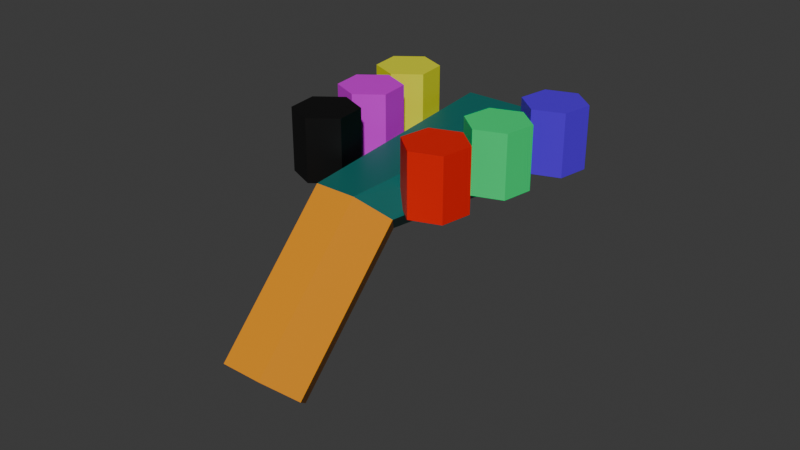# Source: piou-piou.blend  (saved by Blender 4.2.66; exported with 4.5.12 LTS)
import bpy
from mathutils import Matrix  # noqa: F401  (used for matrix-valued properties, if any)

bpy.ops.wm.read_factory_settings(use_empty=True)
scene = bpy.context.scene
scene.name = 'Scene'

# ---- collections
col_collection = bpy.data.collections.new('Collection'); scene.collection.children.link(col_collection)

# ---- materials (node trees are filled in below, after node groups)
mat_crosse = bpy.data.materials.new('crosse')
mat_material_002 = bpy.data.materials.new('Material.002')
mat_material_001 = bpy.data.materials.new('Material.001')
mat_material_003 = bpy.data.materials.new('Material.003')
mat_material_006 = bpy.data.materials.new('Material.006')
mat_material_005 = bpy.data.materials.new('Material.005')
mat_cannon = bpy.data.materials.new('cannon')
mat_material_004 = bpy.data.materials.new('Material.004')

# ---- material node trees
mat_crosse.use_nodes = True; mat_crosse.node_tree.nodes.clear()
_N = mat_crosse.node_tree.nodes; _L = mat_crosse.node_tree.links
n0 = _N.new('ShaderNodeBsdfPrincipled'); n0.name = 'Principled BSDF'; n0.location = (10, 300)
n0.inputs[0].default_value = (0.8003, 0.2855, 0.0007925, 1.0)
n1 = _N.new('ShaderNodeOutputMaterial'); n1.name = 'Material Output'; n1.location = (300, 300)
_L.new(n0.outputs[0], n1.inputs[0])
n1.is_active_output = True
mat_material_002.use_nodes = True; mat_material_002.node_tree.nodes.clear()
_N = mat_material_002.node_tree.nodes; _L = mat_material_002.node_tree.links
n0 = _N.new('ShaderNodeBsdfPrincipled'); n0.name = 'Principled BSDF'; n0.location = (10, 300)
n0.inputs[0].default_value = (0.09196, 0.0, 0.8004, 1.0)
n1 = _N.new('ShaderNodeOutputMaterial'); n1.name = 'Material Output'; n1.location = (300, 300)
_L.new(n0.outputs[0], n1.inputs[0])
n1.is_active_output = True
mat_material_001.use_nodes = True; mat_material_001.node_tree.nodes.clear()
_N = mat_material_001.node_tree.nodes; _L = mat_material_001.node_tree.links
n0 = _N.new('ShaderNodeBsdfPrincipled'); n0.name = 'Principled BSDF'; n0.location = (10, 300)
n0.inputs[0].default_value = (0.8004, 0.006133, 0.0, 1.0)
n1 = _N.new('ShaderNodeOutputMaterial'); n1.name = 'Material Output'; n1.location = (300, 300)
_L.new(n0.outputs[0], n1.inputs[0])
n1.is_active_output = True
mat_material_003.use_nodes = True; mat_material_003.node_tree.nodes.clear()
_N = mat_material_003.node_tree.nodes; _L = mat_material_003.node_tree.links
n0 = _N.new('ShaderNodeBsdfPrincipled'); n0.name = 'Principled BSDF'; n0.location = (10, 300)
n0.inputs[0].default_value = (0.0, 0.8005, 0.1945, 1.0)
n1 = _N.new('ShaderNodeOutputMaterial'); n1.name = 'Material Output'; n1.location = (300, 300)
_L.new(n0.outputs[0], n1.inputs[0])
n1.is_active_output = True
mat_material_006.use_nodes = True; mat_material_006.node_tree.nodes.clear()
_N = mat_material_006.node_tree.nodes; _L = mat_material_006.node_tree.links
n0 = _N.new('ShaderNodeBsdfPrincipled'); n0.name = 'Principled BSDF'; n0.location = (10, 300)
n0.inputs[0].default_value = (0.0, 0.0, 0.0, 1.0)
n1 = _N.new('ShaderNodeOutputMaterial'); n1.name = 'Material Output'; n1.location = (300, 300)
_L.new(n0.outputs[0], n1.inputs[0])
n1.is_active_output = True
mat_material_005.use_nodes = True; mat_material_005.node_tree.nodes.clear()
_N = mat_material_005.node_tree.nodes; _L = mat_material_005.node_tree.links
n0 = _N.new('ShaderNodeBsdfPrincipled'); n0.name = 'Principled BSDF'; n0.location = (10, 300)
n0.inputs[0].default_value = (0.7278, 0.0, 0.8009, 1.0)
n1 = _N.new('ShaderNodeOutputMaterial'); n1.name = 'Material Output'; n1.location = (300, 300)
_L.new(n0.outputs[0], n1.inputs[0])
n1.is_active_output = True
mat_cannon.use_nodes = True; mat_cannon.node_tree.nodes.clear()
_N = mat_cannon.node_tree.nodes; _L = mat_cannon.node_tree.links
n0 = _N.new('ShaderNodeBsdfPrincipled'); n0.name = 'Principled BSDF'; n0.location = (10, 300)
n0.inputs[0].default_value = (0.0, 0.1435, 0.1285, 1.0)
n1 = _N.new('ShaderNodeOutputMaterial'); n1.name = 'Material Output'; n1.location = (300, 300)
_L.new(n0.outputs[0], n1.inputs[0])
n1.is_active_output = True
mat_material_004.use_nodes = True; mat_material_004.node_tree.nodes.clear()
_N = mat_material_004.node_tree.nodes; _L = mat_material_004.node_tree.links
n0 = _N.new('ShaderNodeBsdfPrincipled'); n0.name = 'Principled BSDF'; n0.location = (10, 300)
n0.inputs[0].default_value = (0.7888, 0.8003, 0.01217, 1.0)
n1 = _N.new('ShaderNodeOutputMaterial'); n1.name = 'Material Output'; n1.location = (300, 300)
_L.new(n0.outputs[0], n1.inputs[0])
n1.is_active_output = True

# ---- world
world_world = bpy.data.worlds.new('World'); scene.world = world_world
world_world.use_nodes = True; world_world.node_tree.nodes.clear()
_N = world_world.node_tree.nodes; _L = world_world.node_tree.links
n0 = _N.new('ShaderNodeOutputWorld'); n0.name = 'World Output'; n0.location = (300, 300)
n1 = _N.new('ShaderNodeBackground'); n1.name = 'Background'; n1.location = (10, 300)
n1.inputs[0].default_value = (0.05088, 0.05088, 0.05088, 1.0)
_L.new(n1.outputs[0], n0.inputs[0])
n0.is_active_output = True
world_world.color = (0.05088, 0.05088, 0.05088)
world_world.sun_shadow_jitter_overblur = 0.0

# ---- meshes
me_cylinder_004 = bpy.data.meshes.new('Cylinder.004')
me_cylinder_004.from_pydata([(0.0, 1.0, -1.0), (0.0, 1.0, 1.0), (0.866, 0.5, -1.0), (0.866, 0.5, 1.0), (0.866, -0.5, -1.0), (0.866, -0.5, 1.0), (0.0, -1.0, -1.0), (0.0, -1.0, 1.0), (-0.866, -0.5, -1.0), (-0.866, -0.5, 1.0), (-0.866, 0.5, -1.0), (-0.866, 0.5, 1.0), (3.517, 2.202, -2.711), (2.474, 2.202, -3.239), (3.169, 2.779, -2.548), (2.126, 2.779, -3.076), (2.635, 2.649, -2.298), (1.592, 2.649, -2.826), (2.449, 1.943, -2.211), (1.406, 1.943, -2.739), (2.797, 1.366, -2.374), (1.754, 1.366, -2.902), (3.331, 1.496, -2.624), (2.288, 1.496, -3.152), (1.036, 1.599, -1.548), (-0.007029, 1.599, -2.077), (0.6876, 2.175, -1.385), (-0.3551, 2.175, -1.914), (0.1536, 2.045, -1.135), (-0.889, 2.045, -1.663), (-0.03226, 1.339, -1.048), (-1.075, 1.339, -1.576), (0.3158, 0.7623, -1.211), (-0.7268, 0.7623, -1.739), (0.8497, 0.8922, -1.461), (-0.1929, 0.8922, -1.99), (2.282, 1.902, -2.133), (1.24, 1.902, -2.661), (1.934, 2.479, -1.97), (0.8917, 2.479, -2.498), (1.4, 2.349, -1.719), (0.3578, 2.349, -2.248), (1.215, 1.642, -1.632), (0.1719, 1.642, -2.16), (1.563, 1.066, -1.795), (0.52, 1.066, -2.324), (2.097, 1.196, -2.045), (1.054, 1.196, -2.574), (1.03, -1.605, -1.546), (-0.01285, -1.605, -2.074), (0.8185, -0.9122, -1.447), (-0.2241, -0.9122, -1.975), (0.2806, -0.8197, -1.195), (-0.7621, -0.8197, -1.723), (-0.04615, -1.42, -1.042), (-1.089, -1.42, -1.57), (0.1651, -2.112, -1.141), (-0.8775, -2.112, -1.669), (0.7031, -2.205, -1.393), (-0.3396, -2.205, -1.921), (2.251, -1.815, -2.118), (1.208, -1.815, -2.646), (2.039, -1.122, -2.019), (0.9967, -1.122, -2.547), (1.501, -1.03, -1.767), (0.4588, -1.03, -2.295), (1.175, -1.63, -1.614), (0.132, -1.63, -2.142), (1.386, -2.322, -1.713), (0.3433, -2.322, -2.241), (1.924, -2.415, -1.965), (0.8813, -2.415, -2.493), (2.785, 0.8097, -2.689), (2.785, -0.8097, -2.689), (3.19, -1.411, -2.479), (3.594, -0.8097, -2.268), (3.594, 0.8097, -2.268), (3.19, 1.411, -2.479), (3.383, -2.009, -2.648), (2.34, -2.009, -3.176), (3.172, -1.317, -2.549), (2.129, -1.317, -3.077), (2.634, -1.224, -2.297), (1.591, -1.224, -2.825), (2.307, -1.824, -2.144), (1.264, -1.824, -2.672), (2.518, -2.517, -2.243), (1.476, -2.517, -2.771), (3.056, -2.609, -2.495), (2.013, -2.609, -3.023), (3.131, 0.8808, -3.036), (3.723, 1.762, -2.729), (3.131, -0.8808, -3.036), (3.723, -1.762, -2.729), (4.316, -0.8808, -2.421), (4.316, 0.8808, -2.421), (3.308, 0.8138, -2.944), (3.723, 1.431, -2.729), (3.308, -0.8138, -2.944), (3.723, -1.431, -2.729), (4.138, -0.8138, -2.513), (4.138, 0.8138, -2.513)], [], [(0, 1, 3, 2), (2, 3, 5, 4), (4, 5, 7, 6), (6, 7, 9, 8), (3, 1, 11, 9, 7, 5), (8, 9, 11, 10), (10, 11, 1, 0), (2, 4, 94, 95), (12, 13, 15, 14), (14, 15, 17, 16), (16, 17, 19, 18), (18, 19, 21, 20), (15, 13, 23, 21, 19, 17), (20, 21, 23, 22), (22, 23, 13, 12), (12, 14, 16, 18, 20, 22), (24, 25, 27, 26), (26, 27, 29, 28), (28, 29, 31, 30), (30, 31, 33, 32), (27, 25, 35, 33, 31, 29), (32, 33, 35, 34), (34, 35, 25, 24), (24, 26, 28, 30, 32, 34), (36, 37, 39, 38), (38, 39, 41, 40), (40, 41, 43, 42), (42, 43, 45, 44), (39, 37, 47, 45, 43, 41), (44, 45, 47, 46), (46, 47, 37, 36), (36, 38, 40, 42, 44, 46), (48, 49, 51, 50), (50, 51, 53, 52), (52, 53, 55, 54), (54, 55, 57, 56), (51, 49, 59, 57, 55, 53), (56, 57, 59, 58), (58, 59, 49, 48), (48, 50, 52, 54, 56, 58), (60, 61, 63, 62), (62, 63, 65, 64), (64, 65, 67, 66), (66, 67, 69, 68), (63, 61, 71, 69, 67, 65), (68, 69, 71, 70), (70, 71, 61, 60), (60, 62, 64, 66, 68, 70), (4, 6, 93, 94), (0, 2, 95, 91), (8, 10, 90, 92), (10, 0, 91, 90), (77, 76, 75, 74, 73, 72), (6, 8, 92, 93), (78, 79, 81, 80), (80, 81, 83, 82), (82, 83, 85, 84), (84, 85, 87, 86), (81, 79, 89, 87, 85, 83), (86, 87, 89, 88), (88, 89, 79, 78), (78, 80, 82, 84, 86, 88), (97, 96, 90, 91), (96, 98, 92, 90), (98, 99, 93, 92), (99, 100, 94, 93), (100, 101, 95, 94), (101, 97, 91, 95), (77, 72, 96, 97), (72, 73, 98, 96), (73, 74, 99, 98), (74, 75, 100, 99), (75, 76, 101, 100), (76, 77, 97, 101)])
me_cylinder_004.polygons.foreach_set('material_index', [0, 0, 0, 0, 0, 0, 0, 6, 1, 1, 1, 1, 1, 1, 1, 1, 2, 2, 2, 2, 2, 2, 2, 2, 3, 3, 3, 3, 3, 3, 3, 3, 4, 4, 4, 4, 4, 4, 4, 4, 5, 5, 5, 5, 5, 5, 5, 5, 6, 6, 6, 6, 6, 6, 7, 7, 7, 7, 7, 7, 7, 7, 6, 6, 6, 6, 6, 6, 6, 6, 6, 6, 6, 6])
_uv = me_cylinder_004.uv_layers.new(name='UVMap')
_uv.uv.foreach_set('vector', [1.0, 0.5, 1.0, 1.0, 0.8333, 1.0, 0.8333, 0.5, 0.8333, 0.5, 0.8333, 1.0, 0.6667, 1.0, 0.6667, 0.5, 0.6667, 0.5, 0.6667, 1.0, 0.5, 1.0, 0.5, 0.5, 0.5, 0.5, 0.5, 1.0, 0.3333, 1.0, 0.3333, 0.5, 0.4578, 0.37, 0.25, 0.49, 0.04215, 0.37, 0.04215, 0.13, 0.25, 0.01, 0.4578, 0.13, 0.3333, 0.5, 0.3333, 1.0, 0.1667, 1.0, 0.1667, 0.5, 0.1667, 0.5, 0.1667, 1.0, -8.941e-08, 1.0, -8.941e-08, 0.5, 0.8333, 0.5, 0.6667, 0.5, 0.6667, 0.5, 0.8333, 0.5, 1.0, 0.5, 1.0, 1.0, 0.8333, 1.0, 0.8333, 0.5, 0.8333, 0.5, 0.8333, 1.0, 0.6667, 1.0, 0.6667, 0.5, 0.6667, 0.5, 0.6667, 1.0, 0.5, 1.0, 0.5, 0.5, 0.5, 0.5, 0.5, 1.0, 0.3333, 1.0, 0.3333, 0.5, 0.4578, 0.37, 0.25, 0.49, 0.04215, 0.37, 0.04215, 0.13, 0.25, 0.01, 0.4578, 0.13, 0.3333, 0.5, 0.3333, 1.0, 0.1667, 1.0, 0.1667, 0.5, 0.1667, 0.5, 0.1667, 1.0, -8.941e-08, 1.0, -8.941e-08, 0.5, 0.75, 0.49, 0.9578, 0.37, 0.9578, 0.13, 0.75, 0.01, 0.5422, 0.13, 0.5422, 0.37, 1.0, 0.5, 1.0, 1.0, 0.8333, 1.0, 0.8333, 0.5, 0.8333, 0.5, 0.8333, 1.0, 0.6667, 1.0, 0.6667, 0.5, 0.6667, 0.5, 0.6667, 1.0, 0.5, 1.0, 0.5, 0.5, 0.5, 0.5, 0.5, 1.0, 0.3333, 1.0, 0.3333, 0.5, 0.4578, 0.37, 0.25, 0.49, 0.04215, 0.37, 0.04215, 0.13, 0.25, 0.01, 0.4578, 0.13, 0.3333, 0.5, 0.3333, 1.0, 0.1667, 1.0, 0.1667, 0.5, 0.1667, 0.5, 0.1667, 1.0, -8.941e-08, 1.0, -8.941e-08, 0.5, 0.75, 0.49, 0.9578, 0.37, 0.9578, 0.13, 0.75, 0.01, 0.5422, 0.13, 0.5422, 0.37, 1.0, 0.5, 1.0, 1.0, 0.8333, 1.0, 0.8333, 0.5, 0.8333, 0.5, 0.8333, 1.0, 0.6667, 1.0, 0.6667, 0.5, 0.6667, 0.5, 0.6667, 1.0, 0.5, 1.0, 0.5, 0.5, 0.5, 0.5, 0.5, 1.0, 0.3333, 1.0, 0.3333, 0.5, 0.4578, 0.37, 0.25, 0.49, 0.04215, 0.37, 0.04215, 0.13, 0.25, 0.01, 0.4578, 0.13, 0.3333, 0.5, 0.3333, 1.0, 0.1667, 1.0, 0.1667, 0.5, 0.1667, 0.5, 0.1667, 1.0, -8.941e-08, 1.0, -8.941e-08, 0.5, 0.75, 0.49, 0.9578, 0.37, 0.9578, 0.13, 0.75, 0.01, 0.5422, 0.13, 0.5422, 0.37, 1.0, 0.5, 1.0, 1.0, 0.8333, 1.0, 0.8333, 0.5, 0.8333, 0.5, 0.8333, 1.0, 0.6667, 1.0, 0.6667, 0.5, 0.6667, 0.5, 0.6667, 1.0, 0.5, 1.0, 0.5, 0.5, 0.5, 0.5, 0.5, 1.0, 0.3333, 1.0, 0.3333, 0.5, 0.4578, 0.37, 0.25, 0.49, 0.04215, 0.37, 0.04215, 0.13, 0.25, 0.01, 0.4578, 0.13, 0.3333, 0.5, 0.3333, 1.0, 0.1667, 1.0, 0.1667, 0.5, 0.1667, 0.5, 0.1667, 1.0, -8.941e-08, 1.0, -8.941e-08, 0.5, 0.75, 0.49, 0.9578, 0.37, 0.9578, 0.13, 0.75, 0.01, 0.5422, 0.13, 0.5422, 0.37, 1.0, 0.5, 1.0, 1.0, 0.8333, 1.0, 0.8333, 0.5, 0.8333, 0.5, 0.8333, 1.0, 0.6667, 1.0, 0.6667, 0.5, 0.6667, 0.5, 0.6667, 1.0, 0.5, 1.0, 0.5, 0.5, 0.5, 0.5, 0.5, 1.0, 0.3333, 1.0, 0.3333, 0.5, 0.4578, 0.37, 0.25, 0.49, 0.04215, 0.37, 0.04215, 0.13, 0.25, 0.01, 0.4578, 0.13, 0.3333, 0.5, 0.3333, 1.0, 0.1667, 1.0, 0.1667, 0.5, 0.1667, 0.5, 0.1667, 1.0, -8.941e-08, 1.0, -8.941e-08, 0.5, 0.75, 0.49, 0.9578, 0.37, 0.9578, 0.13, 0.75, 0.01, 0.5422, 0.13, 0.5422, 0.37, 0.6667, 0.5, 0.5, 0.5, 0.5, 0.5, 0.6667, 0.5, 1.0, 0.5, 0.8333, 0.5, 0.8333, 0.5, 1.0, 0.5, 0.3333, 0.5, 0.1667, 0.5, 0.1667, 0.5, 0.3333, 0.5, 0.1667, 0.5, -8.941e-08, 0.5, -8.941e-08, 0.5, 0.1667, 0.5, 0.75, 0.4423, 0.892, 0.3603, 0.892, 0.1397, 0.75, 0.05773, 0.608, 0.1397, 0.608, 0.3603, 0.5, 0.5, 0.3333, 0.5, 0.3333, 0.5, 0.5, 0.5, 1.0, 0.5, 1.0, 1.0, 0.8333, 1.0, 0.8333, 0.5, 0.8333, 0.5, 0.8333, 1.0, 0.6667, 1.0, 0.6667, 0.5, 0.6667, 0.5, 0.6667, 1.0, 0.5, 1.0, 0.5, 0.5, 0.5, 0.5, 0.5, 1.0, 0.3333, 1.0, 0.3333, 0.5, 0.4578, 0.37, 0.25, 0.49, 0.04215, 0.37, 0.04215, 0.13, 0.25, 0.01, 0.4578, 0.13, 0.3333, 0.5, 0.3333, 1.0, 0.1667, 1.0, 0.1667, 0.5, 0.1667, 0.5, 0.1667, 1.0, -8.941e-08, 1.0, -8.941e-08, 0.5, 0.75, 0.49, 0.9578, 0.37, 0.9578, 0.13, 0.75, 0.01, 0.5422, 0.13, 0.5422, 0.37, 0.75, 0.445, 0.6043, 0.3609, 0.5422, 0.37, 0.75, 0.49, 0.6043, 0.3609, 0.6043, 0.1391, 0.5422, 0.13, 0.5422, 0.37, 0.6043, 0.1391, 0.75, 0.05502, 0.75, 0.01, 0.5422, 0.13, 0.75, 0.05502, 0.8957, 0.1391, 0.9578, 0.13, 0.75, 0.01, 0.8957, 0.1391, 0.8957, 0.3609, 0.9578, 0.37, 0.9578, 0.13, 0.8957, 0.3609, 0.75, 0.445, 0.75, 0.49, 0.9578, 0.37, 0.75, 0.4423, 0.608, 0.3603, 0.6043, 0.3609, 0.75, 0.445, 0.608, 0.3603, 0.608, 0.1397, 0.6043, 0.1391, 0.6043, 0.3609, 0.608, 0.1397, 0.75, 0.05773, 0.75, 0.05502, 0.6043, 0.1391, 0.75, 0.05773, 0.892, 0.1397, 0.8957, 0.1391, 0.75, 0.05502, 0.892, 0.1397, 0.892, 0.3603, 0.8957, 0.3609, 0.8957, 0.1391, 0.892, 0.3603, 0.75, 0.4423, 0.75, 0.445, 0.8957, 0.3609])
me_cylinder_004.materials.append(mat_crosse)
me_cylinder_004.materials.append(mat_material_002)
me_cylinder_004.materials.append(mat_material_001)
me_cylinder_004.materials.append(mat_material_003)
me_cylinder_004.materials.append(mat_material_006)
me_cylinder_004.materials.append(mat_material_005)
me_cylinder_004.materials.append(mat_cannon)
me_cylinder_004.materials.append(mat_material_004)
me_cylinder_004.update()

# ---- objects
ob_pistolet = bpy.data.objects.new('Pistolet', me_cylinder_004)

# ---- transforms, parenting, visibility, modifiers, constraints
ob_pistolet.location = (0.0, -4.089, -0.3279)
ob_pistolet.rotation_euler = (8.575e-08, 2.376, -1.571)
ob_pistolet.scale = (1.0, 1.0, 2.053)

# ---- collection membership
col_collection.objects.link(ob_pistolet)

# ---- scene / render settings (as saved in the file)
scene.frame_start = 1; scene.frame_end = 250; scene.frame_set(1)
scene.render.engine = 'BLENDER_EEVEE_NEXT'
bpy.context.view_layer.update()

# ---- added for rendering (the .blend has no active camera and no usable light): camera, sun
cam_auto = bpy.data.cameras.new('AutoCamera')
cam_auto.lens = 50.0
cam_auto.sensor_width = 36.0
cam_auto.clip_end = 1000.0
ob_auto_camera = bpy.data.objects.new('AutoCamera', cam_auto)
scene.collection.objects.link(ob_auto_camera)
ob_auto_camera.location = (14.0537, -18.0959, 11.3853)
ob_auto_camera.rotation_euler = (1.09748, -7.21219e-08, 0.694738)
scene.camera = ob_auto_camera
light_auto_sun = bpy.data.lights.new('AutoSun', 'SUN')
light_auto_sun.energy = 3.0
light_auto_sun.angle = 0.0523599
ob_auto_sun = bpy.data.objects.new('AutoSun', light_auto_sun)
scene.collection.objects.link(ob_auto_sun)
ob_auto_sun.rotation_euler = (0.872665, 0.174533, 0.523599)
bpy.context.view_layer.update()
